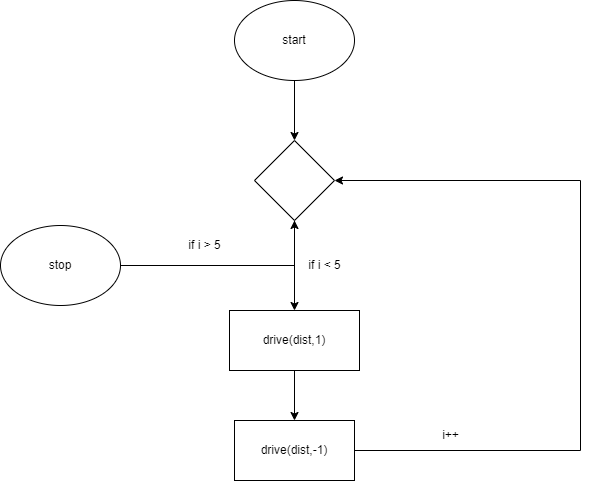

The diagram above was exported from draw.io. Its source (the exported page's mxGraphModel, read from the mxfile embedded in the PNG):
<mxGraphModel dx="1434" dy="764" grid="1" gridSize="10" guides="1" tooltips="1" connect="1" arrows="1" fold="1" page="1" pageScale="1" pageWidth="827" pageHeight="1169" math="0" shadow="0">
  <root>
    <mxCell id="0" />
    <mxCell id="1" parent="0" />
    <mxCell id="LxIGhchdJIqKp8i-L_MC-3" value="" style="edgeStyle=orthogonalEdgeStyle;rounded=0;orthogonalLoop=1;jettySize=auto;html=1;" parent="1" source="LxIGhchdJIqKp8i-L_MC-1" target="LxIGhchdJIqKp8i-L_MC-2" edge="1">
      <mxGeometry relative="1" as="geometry" />
    </mxCell>
    <mxCell id="LxIGhchdJIqKp8i-L_MC-1" value="start" style="ellipse;whiteSpace=wrap;html=1;" parent="1" vertex="1">
      <mxGeometry x="354" y="50" width="120" height="80" as="geometry" />
    </mxCell>
    <mxCell id="LxIGhchdJIqKp8i-L_MC-5" value="" style="edgeStyle=orthogonalEdgeStyle;rounded=0;orthogonalLoop=1;jettySize=auto;html=1;" parent="1" source="LxIGhchdJIqKp8i-L_MC-2" target="LxIGhchdJIqKp8i-L_MC-4" edge="1">
      <mxGeometry relative="1" as="geometry" />
    </mxCell>
    <mxCell id="LxIGhchdJIqKp8i-L_MC-2" value="" style="rhombus;whiteSpace=wrap;html=1;" parent="1" vertex="1">
      <mxGeometry x="374" y="190" width="80" height="80" as="geometry" />
    </mxCell>
    <mxCell id="LxIGhchdJIqKp8i-L_MC-8" value="" style="edgeStyle=orthogonalEdgeStyle;rounded=0;orthogonalLoop=1;jettySize=auto;html=1;" parent="1" source="LxIGhchdJIqKp8i-L_MC-4" target="LxIGhchdJIqKp8i-L_MC-7" edge="1">
      <mxGeometry relative="1" as="geometry" />
    </mxCell>
    <mxCell id="LxIGhchdJIqKp8i-L_MC-4" value="drive(dist,1)" style="rounded=0;whiteSpace=wrap;html=1;" parent="1" vertex="1">
      <mxGeometry x="349" y="360" width="130" height="60" as="geometry" />
    </mxCell>
    <mxCell id="LxIGhchdJIqKp8i-L_MC-10" value="" style="edgeStyle=orthogonalEdgeStyle;rounded=0;orthogonalLoop=1;jettySize=auto;html=1;entryX=1;entryY=0.5;entryDx=0;entryDy=0;" parent="1" source="LxIGhchdJIqKp8i-L_MC-7" target="LxIGhchdJIqKp8i-L_MC-2" edge="1">
      <mxGeometry relative="1" as="geometry">
        <Array as="points">
          <mxPoint x="700" y="500" />
          <mxPoint x="700" y="230" />
        </Array>
      </mxGeometry>
    </mxCell>
    <mxCell id="LxIGhchdJIqKp8i-L_MC-7" value="drive(dist,-1)" style="rounded=0;whiteSpace=wrap;html=1;" parent="1" vertex="1">
      <mxGeometry x="354" y="470" width="120" height="60" as="geometry" />
    </mxCell>
    <mxCell id="LxIGhchdJIqKp8i-L_MC-14" value="i++" style="text;html=1;align=center;verticalAlign=middle;resizable=0;points=[];autosize=1;strokeColor=none;fillColor=none;" parent="1" vertex="1">
      <mxGeometry x="550" y="470" width="40" height="30" as="geometry" />
    </mxCell>
    <mxCell id="LxIGhchdJIqKp8i-L_MC-15" value="if i &amp;gt; 5" style="text;html=1;align=center;verticalAlign=middle;resizable=0;points=[];autosize=1;strokeColor=none;fillColor=none;" parent="1" vertex="1">
      <mxGeometry x="294" y="280" width="60" height="30" as="geometry" />
    </mxCell>
    <mxCell id="LxIGhchdJIqKp8i-L_MC-18" value="" style="edgeStyle=orthogonalEdgeStyle;rounded=0;orthogonalLoop=1;jettySize=auto;html=1;" parent="1" source="LxIGhchdJIqKp8i-L_MC-16" target="LxIGhchdJIqKp8i-L_MC-2" edge="1">
      <mxGeometry relative="1" as="geometry" />
    </mxCell>
    <mxCell id="LxIGhchdJIqKp8i-L_MC-16" value="stop" style="ellipse;whiteSpace=wrap;html=1;" parent="1" vertex="1">
      <mxGeometry x="120" y="275" width="120" height="80" as="geometry" />
    </mxCell>
    <mxCell id="LxIGhchdJIqKp8i-L_MC-19" value="if i &amp;lt; 5" style="text;html=1;align=center;verticalAlign=middle;resizable=0;points=[];autosize=1;strokeColor=none;fillColor=none;" parent="1" vertex="1">
      <mxGeometry x="414" y="300" width="60" height="30" as="geometry" />
    </mxCell>
  </root>
</mxGraphModel>